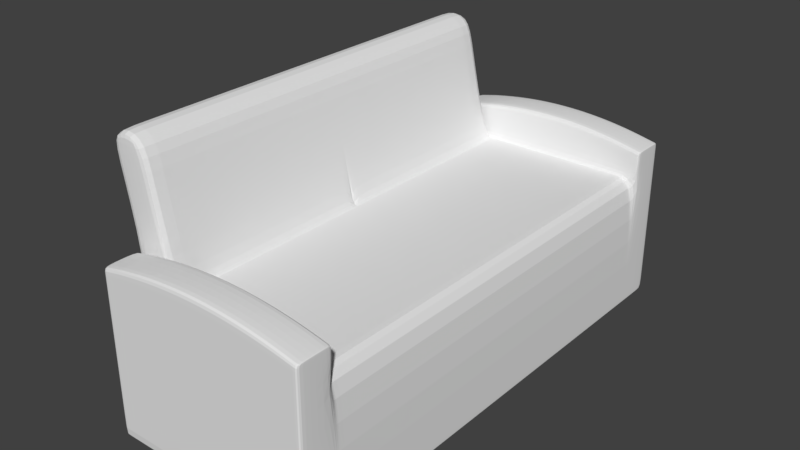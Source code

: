# Source: carrSofa.blend  (saved by Blender 2.79.0; exported with 4.5.12 LTS)
import bpy
from mathutils import Matrix  # noqa: F401  (used for matrix-valued properties, if any)

bpy.ops.wm.read_factory_settings(use_empty=True)
scene = bpy.context.scene
scene.name = 'Scene'

# ---- collections
col_collection_1 = bpy.data.collections.new('Collection 1'); scene.collection.children.link(col_collection_1)

# ---- world
world_world = bpy.data.worlds.new('World'); scene.world = world_world
world_world.color = (0.05088, 0.05088, 0.05088)
world_world.use_sun_shadow = False
world_world.sun_shadow_jitter_overblur = 0.0
world_world.cycles.sampling_method = 'MANUAL'

# ---- meshes
me_cube_001 = bpy.data.meshes.new('Cube.001')
me_cube_001.from_pydata([(-12.0, -12.0, -12.0), (-12.0, -12.0, 12.0), (12.0, -10.32, -12.0), (-12.0, -10.32, 12.0), (12.0, -12.0, -12.0), (12.0, -12.0, 12.0), (12.0, -10.32, 12.0), (-12.0, -10.32, -12.0), (-12.0, 0.0, -12.0), (-12.0, 0.0, 12.0), (12.0, 0.0, -12.0), (12.0, 0.0, 12.0), (-2.4, -10.32, -12.0), (0.0, -10.32, -12.0), (2.4, -10.32, -12.0), (4.8, -10.32, -12.0), (7.2, -10.32, -12.0), (9.6, -10.32, -12.0), (-4.8, -10.32, -12.0), (-7.2, -10.32, -12.0), (-9.6, -10.32, -12.0), (-9.6, -10.32, 12.0), (-7.2, -10.32, 12.0), (-4.8, -10.32, 12.0), (-2.4, -10.32, 12.0), (0.0, -10.32, 12.0), (2.4, -10.32, 12.0), (4.8, -10.32, 12.0), (7.2, -10.32, 12.0), (9.6, -10.32, 12.0), (-9.6, -12.0, -12.0), (-7.2, -12.0, -12.0), (-4.8, -12.0, -12.0), (-2.4, -12.0, -12.0), (0.0, -12.0, -12.0), (2.4, -12.0, -12.0), (4.8, -12.0, -12.0), (7.2, -12.0, -12.0), (9.6, -12.0, -12.0), (9.6, -12.0, 12.0), (7.2, -12.0, 12.0), (4.8, -12.0, 12.0), (2.4, -12.0, 12.0), (0.0, -12.0, 12.0), (-2.4, -12.0, 12.0), (-4.8, -12.0, 12.0), (-7.2, -12.0, 12.0), (-9.6, -12.0, 12.0), (-7.843, 0.0, 12.0), (-7.2, 0.0, 12.0), (-4.8, 0.0, 12.0), (-2.4, 0.0, 12.0), (0.0, 0.0, 12.0), (2.4, 0.0, 12.0), (4.8, 0.0, 12.0), (7.2, 0.0, 12.0), (9.6, 0.0, 12.0), (9.6, 0.0, -12.0), (7.2, 0.0, -12.0), (4.8, 0.0, -12.0), (2.4, 0.0, -12.0), (0.0, 0.0, -12.0), (-2.4, 0.0, -12.0), (-4.8, 0.0, -12.0), (-7.2, 0.0, -12.0), (-9.6, 0.0, -12.0), (-12.0, -12.0, 17.13), (-12.0, -10.32, 17.13), (12.0, -10.32, 17.13), (12.0, -12.0, 17.13), (9.6, -10.32, 18.0), (-9.6, -12.0, 18.0), (-9.6, -10.32, 18.0), (-7.2, -10.32, 18.68), (-4.8, -10.32, 19.16), (-2.4, -10.32, 19.45), (0.0, -10.32, 19.55), (2.4, -10.32, 19.45), (4.8, -10.32, 19.16), (7.2, -10.32, 18.68), (9.6, -12.0, 18.0), (7.2, -12.0, 18.68), (4.8, -12.0, 19.16), (2.4, -12.0, 19.45), (0.0, -12.0, 19.55), (-2.4, -12.0, 19.45), (-4.8, -12.0, 19.16), (-7.2, -12.0, 18.68), (12.0, -10.11, 12.0), (-12.0, -10.11, 12.0), (12.0, -10.11, -12.0), (-12.0, -10.11, -12.0), (9.6, -10.11, 12.0), (7.2, -10.11, 12.0), (4.8, -10.11, 12.0), (2.4, -10.11, 12.0), (0.0, -10.11, 12.0), (-2.4, -10.11, 12.0), (-4.8, -10.11, 12.0), (-7.2, -10.11, 12.0), (-7.843, -10.11, 12.0), (-9.6, -10.11, -12.0), (-7.2, -10.11, -12.0), (-4.8, -10.11, -12.0), (-2.4, -10.11, -12.0), (0.0, -10.11, -12.0), (2.4, -10.11, -12.0), (4.8, -10.11, -12.0), (7.2, -10.11, -12.0), (9.6, -10.11, -12.0), (-14.98, -10.11, 35.04), (-14.98, 0.0, 35.04), (-10.82, 0.0, 35.04), (-10.82, -10.11, 35.04), (-9.6, -10.32, 17.55), (7.2, -12.0, 18.18), (0.0, -10.32, 18.98), (-9.6, -12.0, 17.55), (-7.2, -12.0, 18.18), (9.6, -12.0, 17.55), (12.0, -12.0, 16.74), (-2.4, -10.32, 18.9), (-4.8, -10.32, 18.63), (-7.2, -10.32, 18.18), (2.4, -10.32, 18.9), (4.8, -12.0, 18.63), (-12.0, -10.32, 16.74), (4.8, -10.32, 18.63), (2.4, -12.0, 18.9), (9.6, -10.32, 17.55), (12.0, -10.32, 16.74), (7.2, -10.32, 18.18), (0.0, -12.0, 18.98), (-12.0, -12.0, 16.74), (-2.4, -12.0, 18.9), (-4.8, -12.0, 18.63), (-11.67, -10.32, -12.0), (-11.67, -12.0, 12.0), (-11.67, 0.0, -12.0), (-11.67, -10.32, 12.0), (-11.67, -12.0, -12.0), (11.89, -10.32, 12.0), (-11.67, -12.0, 17.25), (-11.67, -10.32, 17.25), (-11.67, -10.11, -12.0), (-11.67, -10.11, 12.0), (11.89, -10.32, -12.0), (-10.03, -0.2389, 28.93), (-11.67, -12.0, 16.85), (-11.67, -10.32, 16.85), (-9.829, -10.32, 12.0), (-9.829, -12.0, -12.0), (-14.19, -10.0, 28.93), (-9.829, -10.32, 17.92), (-8.072, -10.11, 12.0), (-14.19, -10.11, 28.93), (-10.03, -10.11, 28.93), (-9.829, -10.32, 17.47), (-9.829, -10.32, -12.0), (-9.829, -12.0, 12.0), (-9.829, 0.0, -12.0), (-9.829, -12.0, 17.92), (-9.829, -10.11, -12.0), (-9.829, -12.0, 17.47), (-12.0, -10.0, 12.0), (12.0, -10.0, -12.0), (12.0, -10.0, 12.0), (-12.0, -10.0, -12.0), (9.6, -10.0, 12.0), (7.2, -10.0, 12.0), (4.8, -10.0, 12.0), (2.4, -10.0, 12.0), (0.0, -10.0, 12.0), (-2.4, -10.0, 12.0), (-4.8, -10.0, 12.0), (-7.2, -10.0, 12.0), (-7.843, -10.0, 12.0), (-9.6, -10.0, -12.0), (-7.2, -10.0, -12.0), (-4.8, -10.0, -12.0), (-2.4, -10.0, -12.0), (0.0, -10.0, -12.0), (2.4, -10.0, -12.0), (4.8, -10.0, -12.0), (7.2, -10.0, -12.0), (9.6, -10.0, -12.0), (-14.98, -10.0, 35.04), (-10.82, -10.0, 35.04), (-14.19, -0.2389, 28.93), (-11.67, -10.0, -12.0), (-10.03, 0.0, 28.93), (-9.829, -10.0, -12.0), (-12.0, -0.2389, 12.0), (12.0, -0.2389, -12.0), (-14.98, -0.2389, 35.04), (12.0, -0.2389, 12.0), (-12.0, -0.2389, -12.0), (9.6, -0.2389, 12.0), (7.2, -0.2389, 12.0), (4.8, -0.2389, 12.0), (2.4, -0.2389, 12.0), (0.0, -0.2389, 12.0), (-2.4, -0.2389, 12.0), (-4.8, -0.2389, 12.0), (-7.2, -0.2389, 12.0), (-7.843, -0.2389, 12.0), (-9.6, -0.2389, -12.0), (-7.2, -0.2389, -12.0), (-4.8, -0.2389, -12.0), (-2.4, -0.2389, -12.0), (0.0, -0.2389, -12.0), (2.4, -0.2389, -12.0), (4.8, -0.2389, -12.0), (7.2, -0.2389, -12.0), (9.6, -0.2389, -12.0), (-10.82, -0.2389, 35.04), (-10.03, -10.0, 28.93), (-11.67, -0.2389, -12.0), (-14.19, 0.0, 28.93), (-9.829, -0.2389, -12.0), (-12.0, -12.0, -11.81), (12.0, -10.32, -11.81), (-12.0, -10.32, -11.81), (12.0, -12.0, -11.81), (12.0, 0.0, -11.81), (-12.0, 0.0, -11.81), (9.6, -12.0, -11.81), (7.2, -12.0, -11.81), (4.8, -12.0, -11.81), (2.4, -12.0, -11.81), (0.0, -12.0, -11.81), (-2.4, -12.0, -11.81), (-4.8, -12.0, -11.81), (-7.2, -12.0, -11.81), (-9.6, -12.0, -11.81), (-12.0, -10.11, -11.81), (12.0, -10.11, -11.81), (-11.67, -12.0, -11.81), (-9.829, -12.0, -11.81), (12.0, -10.0, -11.81), (-12.0, -10.0, -11.81), (12.0, -0.2389, -11.81), (-12.0, -0.2389, -11.81), (11.89, -12.0, -12.0), (11.89, -12.0, 12.0), (11.89, 0.0, -12.0), (11.89, -10.32, 17.17), (11.89, -12.0, 17.17), (11.89, -10.11, -12.0), (11.89, -10.32, 16.78), (11.89, -12.0, 16.78), (11.89, -10.0, -12.0), (11.89, -0.2389, -12.0), (11.89, -12.0, -11.81)], [], [(236, 88, 6, 221), (221, 6, 5, 223), (237, 137, 1, 220), (146, 2, 4, 243), (127, 124, 77, 78), (248, 90, 2, 146), (220, 1, 3, 222), (242, 192, 9, 225), (96, 97, 24, 25), (95, 96, 25, 26), (94, 95, 26, 27), (93, 94, 27, 28), (92, 93, 28, 29), (145, 89, 3, 139), (97, 98, 23, 24), (98, 99, 22, 23), (99, 100, 21, 22), (162, 101, 20, 158), (101, 102, 19, 20), (102, 103, 18, 19), (103, 104, 12, 18), (104, 105, 13, 12), (105, 106, 14, 13), (106, 107, 15, 14), (107, 108, 16, 15), (108, 109, 17, 16), (149, 126, 67, 143), (125, 115, 81, 82), (124, 116, 76, 77), (123, 114, 72, 73), (115, 119, 80, 81), (116, 121, 75, 76), (117, 118, 87, 71), (250, 120, 69, 247), (121, 122, 74, 75), (158, 20, 30, 151), (20, 19, 31, 30), (19, 18, 32, 31), (18, 12, 33, 32), (12, 13, 34, 33), (13, 14, 35, 34), (14, 15, 36, 35), (15, 16, 37, 36), (16, 17, 38, 37), (253, 244, 39, 226), (226, 39, 40, 227), (227, 40, 41, 228), (228, 41, 42, 229), (229, 42, 43, 230), (230, 43, 44, 231), (231, 44, 45, 232), (232, 45, 46, 233), (233, 46, 47, 234), (143, 67, 66, 142), (246, 70, 80, 247), (70, 79, 81, 80), (79, 78, 82, 81), (78, 77, 83, 82), (77, 76, 84, 83), (76, 75, 85, 84), (75, 74, 86, 85), (74, 73, 87, 86), (73, 72, 71, 87), (128, 125, 82, 83), (249, 129, 70, 246), (131, 127, 78, 79), (132, 128, 83, 84), (126, 133, 66, 67), (129, 131, 79, 70), (134, 132, 84, 85), (120, 130, 68, 69), (163, 117, 71, 161), (135, 134, 85, 86), (122, 123, 73, 74), (118, 135, 86, 87), (184, 185, 109, 108), (183, 184, 108, 107), (182, 183, 107, 106), (181, 182, 106, 105), (180, 181, 105, 104), (179, 180, 104, 103), (178, 179, 103, 102), (177, 178, 102, 101), (191, 177, 101, 162), (175, 176, 100, 99), (174, 175, 99, 98), (173, 174, 98, 97), (48, 9, 218, 190), (168, 169, 93, 92), (169, 170, 94, 93), (170, 171, 95, 94), (171, 172, 96, 95), (172, 173, 97, 96), (222, 3, 89, 235), (251, 165, 90, 248), (88, 92, 29, 141, 6), (239, 166, 88, 236), (147, 190, 112, 215), (215, 194, 186, 187), (152, 155, 110, 186), (46, 45, 135, 118), (23, 22, 123, 122), (45, 44, 134, 135), (159, 47, 117, 163), (5, 6, 130, 120), (44, 43, 132, 134), (29, 28, 131, 129), (3, 1, 133, 126), (43, 42, 128, 132), (28, 27, 127, 131), (141, 29, 129, 249), (42, 41, 125, 128), (24, 23, 122, 121), (244, 5, 120, 250), (47, 46, 118, 117), (25, 24, 121, 116), (40, 39, 119, 115), (22, 21, 114, 123), (26, 25, 116, 124), (41, 40, 115, 125), (139, 3, 126, 149), (27, 26, 124, 127), (150, 139, 149, 157), (1, 137, 148, 133), (57, 245, 252, 214), (89, 145, 154, 100, 156, 155), (4, 223, 253, 243), (167, 189, 144, 91), (133, 148, 142, 66), (153, 143, 142, 161), (7, 136, 140, 0), (157, 149, 143, 153), (91, 144, 136, 7), (154, 145, 139, 150), (238, 159, 137, 237), (234, 47, 159, 238), (100, 154, 150, 21), (114, 157, 153, 72), (72, 153, 161, 71), (186, 110, 113, 187), (155, 156, 113, 110), (21, 150, 157, 114), (137, 159, 163, 148), (192, 164, 152, 188), (189, 191, 162, 144), (148, 163, 161, 142), (136, 158, 151, 140), (144, 162, 158, 136), (217, 219, 191, 189), (112, 111, 194, 215), (196, 217, 189, 167), (205, 48, 190, 147), (188, 152, 186, 194), (156, 216, 187, 113), (9, 192, 188, 218), (241, 195, 166, 239), (166, 168, 92, 88), (252, 193, 165, 251), (201, 202, 173, 172), (200, 201, 172, 171), (199, 200, 171, 170), (198, 199, 170, 169), (197, 198, 169, 168), (202, 203, 174, 173), (203, 204, 175, 174), (204, 205, 176, 175), (219, 206, 177, 191), (206, 207, 178, 177), (207, 208, 179, 178), (208, 209, 180, 179), (209, 210, 181, 180), (210, 211, 182, 181), (211, 212, 183, 182), (212, 213, 184, 183), (213, 214, 185, 184), (235, 89, 164, 240), (58, 57, 214, 213), (59, 58, 213, 212), (60, 59, 212, 211), (61, 60, 211, 210), (62, 61, 210, 209), (63, 62, 209, 208), (64, 63, 208, 207), (65, 64, 207, 206), (160, 65, 206, 219), (49, 48, 205, 204), (50, 49, 204, 203), (51, 50, 203, 202), (56, 55, 198, 197), (55, 54, 199, 198), (54, 53, 200, 199), (53, 52, 201, 200), (52, 51, 202, 201), (245, 10, 193, 252), (195, 197, 168, 166), (224, 11, 195, 241), (190, 218, 111, 112), (218, 188, 194, 111), (164, 89, 155, 152), (8, 138, 217, 196), (176, 205, 147, 216), (138, 160, 219, 217), (216, 147, 215, 187), (240, 164, 192, 242), (167, 240, 242, 196), (10, 224, 241, 193), (91, 235, 240, 167), (193, 241, 239, 165), (30, 234, 238, 151), (151, 238, 237, 140), (165, 239, 236, 90), (7, 222, 235, 91), (31, 233, 234, 30), (32, 232, 233, 31), (33, 231, 232, 32), (34, 230, 231, 33), (35, 229, 230, 34), (36, 228, 229, 35), (37, 227, 228, 36), (38, 226, 227, 37), (243, 253, 226, 38), (196, 242, 225, 8), (0, 220, 222, 7), (140, 237, 220, 0), (2, 221, 223, 4), (90, 236, 221, 2), (100, 176, 216, 156), (214, 252, 251, 185), (39, 244, 250, 119), (6, 141, 249, 130), (185, 251, 248, 109), (130, 249, 246, 68), (68, 246, 247, 69), (223, 5, 244, 253), (119, 250, 247, 80), (109, 248, 146, 17), (17, 146, 243, 38), (11, 56, 197, 195)])
me_cube_001.use_remesh_preserve_volume = False
me_cube_001.use_remesh_preserve_attributes = False
me_cube_001.use_mirror_vertex_groups = False
me_cube_001.update()

# ---- objects
ob_cube = bpy.data.objects.new('Cube', me_cube_001)

# ---- transforms, parenting, visibility, modifiers, constraints
ob_cube.location = (0.0, 0.0, 0.0)
ob_cube.scale = (1.0, 2.37, 0.636)
ob_cube.lineart.crease_threshold = 0.0
_m = ob_cube.modifiers.new('Mirror', 'MIRROR')
_m.use_axis = (False, True, False)
_m = ob_cube.modifiers.new('Subsurf', 'SUBSURF')
_m.uv_smooth = 'PRESERVE_CORNERS'
_m.quality = 2
_m.levels = 4
_m.show_only_control_edges = False

# ---- collection membership
col_collection_1.objects.link(ob_cube)

# ---- scene / render settings (as saved in the file)
scene.frame_start = 1; scene.frame_end = 250; scene.frame_set(1)
scene.render.engine = 'BLENDER_EEVEE_NEXT'
scene.render.resolution_percentage = 50
scene.render.dither_intensity = 0.0
scene.cycles.use_denoising = False
scene.cycles.samples = 128
scene.cycles.sampling_pattern = 'TABULATED_SOBOL'
scene.cycles.use_adaptive_sampling = False
scene.cycles.use_light_tree = False
scene.cycles.blur_glossy = 0.0
scene.cycles.sample_clamp_indirect = 0.0
scene.view_settings.view_transform = 'Standard'
scene.unit_settings.scale_length = 0.0254
bpy.context.view_layer.update()

# ---- added for rendering (the .blend has no active camera and no usable light): camera, sun
cam_auto = bpy.data.cameras.new('AutoCamera')
cam_auto.lens = 50.0
cam_auto.sensor_width = 36.0
cam_auto.clip_end = 1131.81
ob_auto_camera = bpy.data.objects.new('AutoCamera', cam_auto)
scene.collection.objects.link(ob_auto_camera)
ob_auto_camera.location = (63.0027, -77.3888, 58.92)
ob_auto_camera.rotation_euler = (1.09748, -7.21219e-08, 0.694738)
scene.camera = ob_auto_camera
light_auto_sun = bpy.data.lights.new('AutoSun', 'SUN')
light_auto_sun.energy = 3.0
light_auto_sun.angle = 0.0523599
ob_auto_sun = bpy.data.objects.new('AutoSun', light_auto_sun)
scene.collection.objects.link(ob_auto_sun)
ob_auto_sun.rotation_euler = (0.872665, 0.174533, 0.523599)
bpy.context.view_layer.update()
